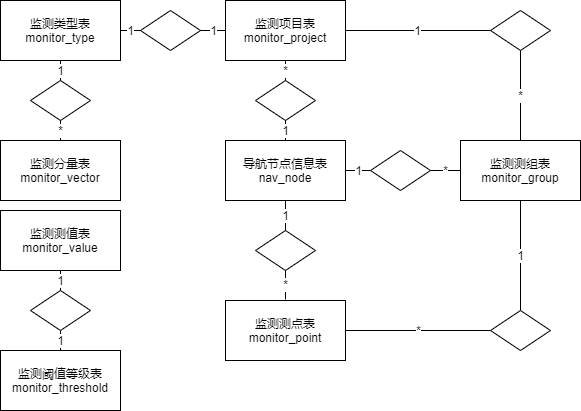

The diagram above was exported from draw.io. Its source (the exported page's mxGraphModel, read from the mxfile embedded in the PNG):
<mxGraphModel dx="979" dy="575" grid="1" gridSize="10" guides="1" tooltips="1" connect="1" arrows="1" fold="1" page="1" pageScale="1" pageWidth="850" pageHeight="1100" math="0" shadow="0" extFonts="Permanent Marker^https://fonts.googleapis.com/css?family=Permanent+Marker">
  <root>
    <mxCell id="0" />
    <mxCell id="1" parent="0" />
    <mxCell id="kZbQ3uHvZ9L7nXJPSK5o-1" value="监测分量表&lt;br&gt;monitor_vector" style="rounded=0;whiteSpace=wrap;html=1;" vertex="1" parent="1">
      <mxGeometry x="200" y="220" width="120" height="60" as="geometry" />
    </mxCell>
    <mxCell id="kZbQ3uHvZ9L7nXJPSK5o-2" value="监测类型表&lt;br&gt;monitor_type" style="rounded=0;whiteSpace=wrap;html=1;" vertex="1" parent="1">
      <mxGeometry x="200" y="80" width="120" height="60" as="geometry" />
    </mxCell>
    <mxCell id="kZbQ3uHvZ9L7nXJPSK5o-3" value="监测项目表&lt;br&gt;monitor_project" style="rounded=0;whiteSpace=wrap;html=1;" vertex="1" parent="1">
      <mxGeometry x="425" y="80" width="120" height="60" as="geometry" />
    </mxCell>
    <mxCell id="kZbQ3uHvZ9L7nXJPSK5o-4" value="监测测点表&lt;br&gt;monitor_point" style="rounded=0;whiteSpace=wrap;html=1;" vertex="1" parent="1">
      <mxGeometry x="425" y="380" width="120" height="60" as="geometry" />
    </mxCell>
    <mxCell id="kZbQ3uHvZ9L7nXJPSK5o-5" value="监测测组表&lt;br&gt;monitor_group" style="rounded=0;whiteSpace=wrap;html=1;" vertex="1" parent="1">
      <mxGeometry x="660" y="220" width="120" height="60" as="geometry" />
    </mxCell>
    <mxCell id="kZbQ3uHvZ9L7nXJPSK5o-6" value="监测阈值等级表&lt;br&gt;monitor_threshold" style="rounded=0;whiteSpace=wrap;html=1;" vertex="1" parent="1">
      <mxGeometry x="200" y="430" width="120" height="60" as="geometry" />
    </mxCell>
    <mxCell id="kZbQ3uHvZ9L7nXJPSK5o-7" value="监测测值表&lt;br&gt;monitor_value" style="rounded=0;whiteSpace=wrap;html=1;" vertex="1" parent="1">
      <mxGeometry x="200" y="290" width="120" height="60" as="geometry" />
    </mxCell>
    <mxCell id="kZbQ3uHvZ9L7nXJPSK5o-8" value="导航节点信息表&lt;br&gt;nav_node" style="rounded=0;whiteSpace=wrap;html=1;" vertex="1" parent="1">
      <mxGeometry x="425" y="220" width="120" height="60" as="geometry" />
    </mxCell>
    <mxCell id="kZbQ3uHvZ9L7nXJPSK5o-9" value="" style="rhombus;whiteSpace=wrap;html=1;" vertex="1" parent="1">
      <mxGeometry x="230" y="160" width="60" height="40" as="geometry" />
    </mxCell>
    <mxCell id="kZbQ3uHvZ9L7nXJPSK5o-18" value="*" style="endArrow=none;html=1;strokeColor=#000000;exitX=0.5;exitY=0;exitDx=0;exitDy=0;entryX=0.5;entryY=1;entryDx=0;entryDy=0;" edge="1" parent="1" source="kZbQ3uHvZ9L7nXJPSK5o-1" target="kZbQ3uHvZ9L7nXJPSK5o-9">
      <mxGeometry width="50" height="50" relative="1" as="geometry">
        <mxPoint x="320" y="300" as="sourcePoint" />
        <mxPoint x="370" y="250" as="targetPoint" />
      </mxGeometry>
    </mxCell>
    <mxCell id="kZbQ3uHvZ9L7nXJPSK5o-19" value="1" style="endArrow=none;html=1;strokeColor=#000000;entryX=0.5;entryY=1;entryDx=0;entryDy=0;exitX=0.5;exitY=0;exitDx=0;exitDy=0;" edge="1" parent="1" source="kZbQ3uHvZ9L7nXJPSK5o-9" target="kZbQ3uHvZ9L7nXJPSK5o-2">
      <mxGeometry width="50" height="50" relative="1" as="geometry">
        <mxPoint x="210" y="270" as="sourcePoint" />
        <mxPoint x="260" y="220" as="targetPoint" />
      </mxGeometry>
    </mxCell>
    <mxCell id="kZbQ3uHvZ9L7nXJPSK5o-21" value="" style="rhombus;whiteSpace=wrap;html=1;" vertex="1" parent="1">
      <mxGeometry x="340" y="90" width="60" height="40" as="geometry" />
    </mxCell>
    <mxCell id="kZbQ3uHvZ9L7nXJPSK5o-22" value="1" style="endArrow=none;html=1;strokeColor=#000000;entryX=0;entryY=0.5;entryDx=0;entryDy=0;exitX=1;exitY=0.5;exitDx=0;exitDy=0;" edge="1" parent="1" source="kZbQ3uHvZ9L7nXJPSK5o-2" target="kZbQ3uHvZ9L7nXJPSK5o-21">
      <mxGeometry width="50" height="50" relative="1" as="geometry">
        <mxPoint x="420" y="310" as="sourcePoint" />
        <mxPoint x="470" y="260" as="targetPoint" />
      </mxGeometry>
    </mxCell>
    <mxCell id="kZbQ3uHvZ9L7nXJPSK5o-23" value="1" style="endArrow=none;html=1;strokeColor=#000000;entryX=0;entryY=0.5;entryDx=0;entryDy=0;exitX=1;exitY=0.5;exitDx=0;exitDy=0;" edge="1" parent="1" source="kZbQ3uHvZ9L7nXJPSK5o-21" target="kZbQ3uHvZ9L7nXJPSK5o-3">
      <mxGeometry width="50" height="50" relative="1" as="geometry">
        <mxPoint x="420" y="310" as="sourcePoint" />
        <mxPoint x="470" y="260" as="targetPoint" />
      </mxGeometry>
    </mxCell>
    <mxCell id="kZbQ3uHvZ9L7nXJPSK5o-24" value="" style="rhombus;whiteSpace=wrap;html=1;" vertex="1" parent="1">
      <mxGeometry x="690" y="90" width="60" height="40" as="geometry" />
    </mxCell>
    <mxCell id="kZbQ3uHvZ9L7nXJPSK5o-25" value="1" style="endArrow=none;html=1;strokeColor=#000000;entryX=1;entryY=0.5;entryDx=0;entryDy=0;exitX=0;exitY=0.5;exitDx=0;exitDy=0;" edge="1" parent="1" source="kZbQ3uHvZ9L7nXJPSK5o-24" target="kZbQ3uHvZ9L7nXJPSK5o-3">
      <mxGeometry width="50" height="50" relative="1" as="geometry">
        <mxPoint x="420" y="310" as="sourcePoint" />
        <mxPoint x="470" y="260" as="targetPoint" />
      </mxGeometry>
    </mxCell>
    <mxCell id="kZbQ3uHvZ9L7nXJPSK5o-26" value="*" style="endArrow=none;html=1;strokeColor=#000000;entryX=0.5;entryY=1;entryDx=0;entryDy=0;exitX=0.5;exitY=0;exitDx=0;exitDy=0;" edge="1" parent="1" source="kZbQ3uHvZ9L7nXJPSK5o-5" target="kZbQ3uHvZ9L7nXJPSK5o-24">
      <mxGeometry width="50" height="50" relative="1" as="geometry">
        <mxPoint x="420" y="310" as="sourcePoint" />
        <mxPoint x="470" y="260" as="targetPoint" />
      </mxGeometry>
    </mxCell>
    <mxCell id="kZbQ3uHvZ9L7nXJPSK5o-27" value="1" style="endArrow=none;html=1;strokeColor=#000000;entryX=0.5;entryY=1;entryDx=0;entryDy=0;" edge="1" parent="1" source="kZbQ3uHvZ9L7nXJPSK5o-28" target="kZbQ3uHvZ9L7nXJPSK5o-5">
      <mxGeometry width="50" height="50" relative="1" as="geometry">
        <mxPoint x="640" y="450" as="sourcePoint" />
        <mxPoint x="730" y="410" as="targetPoint" />
      </mxGeometry>
    </mxCell>
    <mxCell id="kZbQ3uHvZ9L7nXJPSK5o-28" value="" style="rhombus;whiteSpace=wrap;html=1;" vertex="1" parent="1">
      <mxGeometry x="690" y="390" width="60" height="40" as="geometry" />
    </mxCell>
    <mxCell id="kZbQ3uHvZ9L7nXJPSK5o-29" value="*" style="endArrow=none;html=1;strokeColor=#000000;entryX=0;entryY=0.5;entryDx=0;entryDy=0;exitX=1;exitY=0.5;exitDx=0;exitDy=0;" edge="1" parent="1" source="kZbQ3uHvZ9L7nXJPSK5o-4" target="kZbQ3uHvZ9L7nXJPSK5o-28">
      <mxGeometry width="50" height="50" relative="1" as="geometry">
        <mxPoint x="420" y="310" as="sourcePoint" />
        <mxPoint x="470" y="260" as="targetPoint" />
      </mxGeometry>
    </mxCell>
    <mxCell id="kZbQ3uHvZ9L7nXJPSK5o-30" value="" style="rhombus;whiteSpace=wrap;html=1;" vertex="1" parent="1">
      <mxGeometry x="230" y="370" width="60" height="40" as="geometry" />
    </mxCell>
    <mxCell id="kZbQ3uHvZ9L7nXJPSK5o-31" value="1" style="endArrow=none;html=1;strokeColor=#000000;entryX=0.5;entryY=1;entryDx=0;entryDy=0;exitX=0.5;exitY=0;exitDx=0;exitDy=0;" edge="1" parent="1" source="kZbQ3uHvZ9L7nXJPSK5o-30" target="kZbQ3uHvZ9L7nXJPSK5o-7">
      <mxGeometry width="50" height="50" relative="1" as="geometry">
        <mxPoint x="530" y="375" as="sourcePoint" />
        <mxPoint x="580" y="325" as="targetPoint" />
      </mxGeometry>
    </mxCell>
    <mxCell id="kZbQ3uHvZ9L7nXJPSK5o-32" value="1" style="endArrow=none;html=1;strokeColor=#000000;entryX=0.5;entryY=0;entryDx=0;entryDy=0;exitX=0.5;exitY=1;exitDx=0;exitDy=0;" edge="1" parent="1" source="kZbQ3uHvZ9L7nXJPSK5o-30" target="kZbQ3uHvZ9L7nXJPSK5o-6">
      <mxGeometry width="50" height="50" relative="1" as="geometry">
        <mxPoint x="390" y="395" as="sourcePoint" />
        <mxPoint x="440" y="345" as="targetPoint" />
      </mxGeometry>
    </mxCell>
    <mxCell id="kZbQ3uHvZ9L7nXJPSK5o-33" value="" style="rhombus;whiteSpace=wrap;html=1;" vertex="1" parent="1">
      <mxGeometry x="455" y="160" width="60" height="40" as="geometry" />
    </mxCell>
    <mxCell id="kZbQ3uHvZ9L7nXJPSK5o-34" value="" style="rhombus;whiteSpace=wrap;html=1;" vertex="1" parent="1">
      <mxGeometry x="455" y="310" width="60" height="40" as="geometry" />
    </mxCell>
    <mxCell id="kZbQ3uHvZ9L7nXJPSK5o-35" value="" style="rhombus;whiteSpace=wrap;html=1;" vertex="1" parent="1">
      <mxGeometry x="570" y="230" width="60" height="40" as="geometry" />
    </mxCell>
    <mxCell id="kZbQ3uHvZ9L7nXJPSK5o-36" value="*" style="endArrow=none;html=1;strokeColor=#000000;entryX=0.5;entryY=1;entryDx=0;entryDy=0;exitX=0.5;exitY=0;exitDx=0;exitDy=0;" edge="1" parent="1" source="kZbQ3uHvZ9L7nXJPSK5o-33" target="kZbQ3uHvZ9L7nXJPSK5o-3">
      <mxGeometry width="50" height="50" relative="1" as="geometry">
        <mxPoint x="420" y="310" as="sourcePoint" />
        <mxPoint x="470" y="260" as="targetPoint" />
      </mxGeometry>
    </mxCell>
    <mxCell id="kZbQ3uHvZ9L7nXJPSK5o-37" value="1" style="endArrow=none;html=1;strokeColor=#000000;entryX=0.5;entryY=1;entryDx=0;entryDy=0;exitX=0.5;exitY=0;exitDx=0;exitDy=0;" edge="1" parent="1" source="kZbQ3uHvZ9L7nXJPSK5o-8" target="kZbQ3uHvZ9L7nXJPSK5o-33">
      <mxGeometry width="50" height="50" relative="1" as="geometry">
        <mxPoint x="480" y="190" as="sourcePoint" />
        <mxPoint x="470" y="260" as="targetPoint" />
      </mxGeometry>
    </mxCell>
    <mxCell id="kZbQ3uHvZ9L7nXJPSK5o-39" value="1" style="endArrow=none;html=1;strokeColor=#000000;entryX=0.5;entryY=0;entryDx=0;entryDy=0;exitX=0.5;exitY=1;exitDx=0;exitDy=0;" edge="1" parent="1" source="kZbQ3uHvZ9L7nXJPSK5o-8" target="kZbQ3uHvZ9L7nXJPSK5o-34">
      <mxGeometry width="50" height="50" relative="1" as="geometry">
        <mxPoint x="420" y="310" as="sourcePoint" />
        <mxPoint x="470" y="260" as="targetPoint" />
      </mxGeometry>
    </mxCell>
    <mxCell id="kZbQ3uHvZ9L7nXJPSK5o-40" value="*" style="endArrow=none;html=1;strokeColor=#000000;entryX=0.5;entryY=1;entryDx=0;entryDy=0;" edge="1" parent="1" target="kZbQ3uHvZ9L7nXJPSK5o-34">
      <mxGeometry width="50" height="50" relative="1" as="geometry">
        <mxPoint x="485" y="379" as="sourcePoint" />
        <mxPoint x="470" y="260" as="targetPoint" />
      </mxGeometry>
    </mxCell>
    <mxCell id="kZbQ3uHvZ9L7nXJPSK5o-41" value="*" style="endArrow=none;html=1;strokeColor=#000000;entryX=0;entryY=0.5;entryDx=0;entryDy=0;exitX=1;exitY=0.5;exitDx=0;exitDy=0;" edge="1" parent="1" source="kZbQ3uHvZ9L7nXJPSK5o-35" target="kZbQ3uHvZ9L7nXJPSK5o-5">
      <mxGeometry width="50" height="50" relative="1" as="geometry">
        <mxPoint x="420" y="310" as="sourcePoint" />
        <mxPoint x="470" y="260" as="targetPoint" />
      </mxGeometry>
    </mxCell>
    <mxCell id="kZbQ3uHvZ9L7nXJPSK5o-42" value="1" style="endArrow=none;html=1;strokeColor=#000000;entryX=0;entryY=0.5;entryDx=0;entryDy=0;exitX=1;exitY=0.5;exitDx=0;exitDy=0;" edge="1" parent="1" source="kZbQ3uHvZ9L7nXJPSK5o-8" target="kZbQ3uHvZ9L7nXJPSK5o-35">
      <mxGeometry width="50" height="50" relative="1" as="geometry">
        <mxPoint x="420" y="310" as="sourcePoint" />
        <mxPoint x="470" y="260" as="targetPoint" />
      </mxGeometry>
    </mxCell>
  </root>
</mxGraphModel>